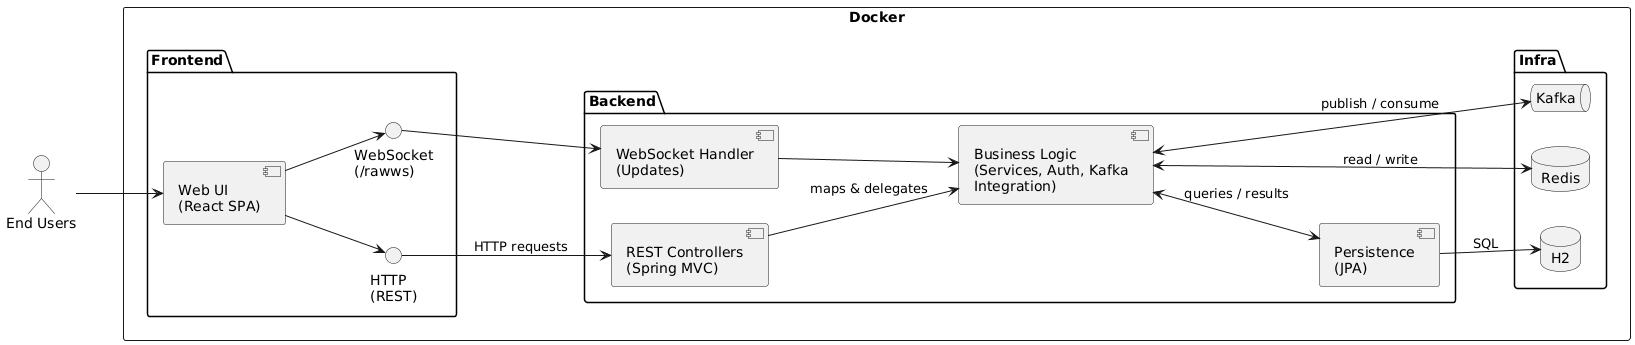

The diagram above was rendered by PlantUML. Its source (embedded in the PNG):
@startuml
left to right direction
skinparam wrapWidth 180

actor "End Users" as user

rectangle "Docker" as docker {

  package "Frontend" as frontend {
      component "Web UI\n(React SPA)" as ui
      interface "HTTP\n(REST)" as http_if
      interface "WebSocket\n(/rawws)" as ws_if
  }

  package "Backend" as backend {
      component "REST Controllers\n(Spring MVC)" as api
      component "WebSocket Handler\n(Updates)" as ws
      component "Business Logic\n(Services, Auth, Kafka Integration)" as bl
      component "Persistence\n(JPA)" as per
  }

  package "Infra" as infra {
      database "H2" as h2
      database "Redis" as redis
      queue "Kafka" as kafka
  }
}


user --> ui

ui --> http_if
ui --> ws_if

http_if --> api : HTTP requests
ws_if --> ws

api --> bl : maps & delegates
ws --> bl
bl <--> per : queries / results
per --> h2 : SQL


bl <--> redis : read / write

bl <--> kafka : publish / consume
@enduml